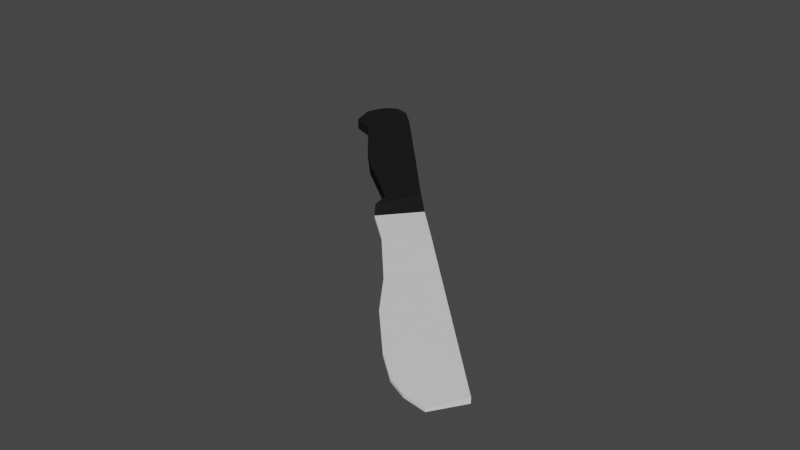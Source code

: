 # Source: Knife.blend  (saved by Blender 2.90.8; exported with 4.5.12 LTS)
import bpy
from mathutils import Matrix  # noqa: F401  (used for matrix-valued properties, if any)

bpy.ops.wm.read_factory_settings(use_empty=True)
scene = bpy.context.scene
scene.name = 'Scene'

# ---- collections
col_collection = bpy.data.collections.new('Collection'); scene.collection.children.link(col_collection)

# ---- materials (node trees are filled in below, after node groups)
mat_material_040 = bpy.data.materials.new('Material.040')
mat_material_040.use_transparent_shadow = False
mat_material_041 = bpy.data.materials.new('Material.041')
mat_material_041.use_transparent_shadow = False

# ---- material node trees
mat_material_040.use_nodes = True; mat_material_040.node_tree.nodes.clear()
_N = mat_material_040.node_tree.nodes; _L = mat_material_040.node_tree.links
n0 = _N.new('ShaderNodeBsdfPrincipled'); n0.name = 'Principled BSDF'; n0.location = (10, 300)
n0.distribution = 'GGX'
n0.subsurface_method = 'BURLEY'
n0.inputs[0].default_value = (0.01435, 0.01435, 0.01435, 1.0)
n0.inputs[2].default_value = 1.0
n0.inputs[3].default_value = 1.45
n0.inputs[13].default_value = 0.0
n0.inputs[27].default_value = (0.0, 0.0, 0.0, 1.0)
n0.inputs[28].default_value = 1.0
n1 = _N.new('ShaderNodeOutputMaterial'); n1.name = 'Material Output'; n1.location = (300, 300)
_L.new(n0.outputs[0], n1.inputs[0])
n1.is_active_output = True
mat_material_041.use_nodes = True; mat_material_041.node_tree.nodes.clear()
_N = mat_material_041.node_tree.nodes; _L = mat_material_041.node_tree.links
n0 = _N.new('ShaderNodeBsdfPrincipled'); n0.name = 'Principled BSDF'; n0.location = (10, 300)
n0.distribution = 'GGX'
n0.subsurface_method = 'BURLEY'
n0.inputs[2].default_value = 1.0
n0.inputs[3].default_value = 1.45
n0.inputs[13].default_value = 0.0
n0.inputs[27].default_value = (0.0, 0.0, 0.0, 1.0)
n0.inputs[28].default_value = 1.0
n1 = _N.new('ShaderNodeOutputMaterial'); n1.name = 'Material Output'; n1.location = (300, 300)
_L.new(n0.outputs[0], n1.inputs[0])
n1.is_active_output = True

# ---- world
world_world = bpy.data.worlds.new('World'); scene.world = world_world
world_world.use_nodes = True; world_world.node_tree.nodes.clear()
_N = world_world.node_tree.nodes; _L = world_world.node_tree.links
n0 = _N.new('ShaderNodeOutputWorld'); n0.name = 'World Output'; n0.location = (300, 300)
n1 = _N.new('ShaderNodeBackground'); n1.name = 'Background'; n1.location = (10, 300)
n1.inputs[0].default_value = (0.05088, 0.05088, 0.05088, 1.0)
_L.new(n1.outputs[0], n0.inputs[0])
n0.is_active_output = True
world_world.color = (0.05088, 0.05088, 0.05088)
world_world.use_sun_shadow = False
world_world.sun_shadow_jitter_overblur = 0.0

# ---- meshes
me_cube_007 = bpy.data.meshes.new('Cube.007')
me_cube_007.from_pydata([(-1.765, -0.1095, -1.078), (-1.605, -0.1095, 0.8176), (-1.765, 0.1114, -1.078), (-1.605, 0.1114, 0.8176), (-1.123, -0.441, -1.003), (-0.5, -0.441, 0.8176), (-1.123, 0.4429, -1.003), (-0.5, 0.4429, 0.8176), (-0.4495, -0.441, -0.5733), (-0.197, -0.441, 0.8176), (-0.4495, 0.4429, -0.5733), (-0.197, 0.4429, 0.8176), (2.626, -0.441, -0.9521), (2.727, -0.441, 0.9388), (2.626, 0.4429, -0.9521), (2.727, 0.4429, 0.9388), (4.355, -0.441, -0.9319), (4.486, -0.441, 0.9994), (4.355, 0.4429, -0.9319), (4.486, 0.4429, 0.9994), (6.643, -0.441, -0.7596), (6.986, -0.441, 1.091), (6.643, 0.4429, -0.7596), (6.986, 0.4429, 1.091), (7.542, -0.441, -1.157), (8.088, -0.441, 1.047), (7.542, 0.4429, -1.157), (8.088, 0.4429, 1.047), (8.45, -0.441, -0.673), (8.652, -0.441, 0.7432), (8.45, 0.4429, -0.673), (8.652, 0.4429, 0.7432), (8.779, -0.441, -0.04609), (8.789, -0.441, 0.4105), (8.779, 0.4429, -0.04609), (8.789, 0.4429, 0.4105), (-3.605, -0.1095, -0.9521), (-3.605, -0.22, 0.8176), (-3.605, 0.1114, -0.9521), (-3.605, 0.2219, 0.8176), (-1.765, -0.1095, -1.078), (-1.605, -0.1095, 0.8176), (-1.765, 0.1114, -1.078), (-1.605, 0.1114, 0.8176), (-6.442, -0.1095, -1.098), (-6.405, -0.22, 0.8176), (-6.442, 0.1114, -1.098), (-6.405, 0.2219, 0.8176), (-8.49, -0.1095, -1.401), (-8.163, -0.22, 0.8176), (-8.49, 0.1114, -1.401), (-8.163, 0.2219, 0.8176), (-10.97, -0.1095, -1.473), (-10.54, -0.22, 0.8176), (-10.97, 0.1114, -1.473), (-10.54, 0.2219, 0.8176), (-12.25, -0.1095, -1.364), (-11.4, -0.22, 0.8176), (-12.25, 0.1114, -1.364), (-11.4, 0.2219, 0.8176), (-13.06, -0.1095, -1.061), (-12.04, -0.22, 0.8176), (-13.06, 0.1114, -1.061), (-12.04, 0.2219, 0.8176), (-13.79, -0.1095, -0.5157), (-13.44, -0.22, 0.8176), (-13.79, 0.1114, -0.5157), (-13.44, 0.2219, 0.8176)], [], [(1, 0, 4, 5), (5, 4, 8, 9), (0, 2, 6, 4), (3, 1, 5, 7), (2, 3, 7, 6), (11, 9, 13, 15), (4, 6, 10, 8), (7, 5, 9, 11), (6, 7, 11, 10), (13, 12, 16, 17), (10, 11, 15, 14), (9, 8, 12, 13), (8, 10, 14, 12), (16, 18, 22, 20), (12, 14, 18, 16), (15, 13, 17, 19), (14, 15, 19, 18), (23, 21, 25, 27), (19, 17, 21, 23), (18, 19, 23, 22), (17, 16, 20, 21), (25, 24, 28, 29), (22, 23, 27, 26), (21, 20, 24, 25), (20, 22, 26, 24), (31, 29, 33, 35), (24, 26, 30, 28), (27, 25, 29, 31), (26, 27, 31, 30), (34, 35, 33, 32), (30, 31, 35, 34), (29, 28, 32, 33), (28, 30, 34, 32), (37, 39, 47, 45), (38, 39, 43, 42), (40, 41, 37, 36), (38, 42, 40, 36), (43, 39, 37, 41), (47, 46, 50, 51), (38, 36, 44, 46), (39, 38, 46, 47), (36, 37, 45, 44), (49, 51, 55, 53), (44, 45, 49, 48), (45, 47, 51, 49), (46, 44, 48, 50), (54, 52, 56, 58), (50, 48, 52, 54), (51, 50, 54, 55), (48, 49, 53, 52), (59, 58, 62, 63), (55, 54, 58, 59), (52, 53, 57, 56), (53, 55, 59, 57), (61, 63, 67, 65), (56, 57, 61, 60), (57, 59, 63, 61), (58, 56, 60, 62), (64, 65, 67, 66), (62, 60, 64, 66), (63, 62, 66, 67), (60, 61, 65, 64)])
me_cube_007.polygons.foreach_set('material_index', [0, 0, 0, 0, 0, 0, 0, 0, 0, 0, 0, 0, 0, 0, 0, 0, 0, 0, 0, 0, 0, 0, 0, 0, 0, 0, 0, 0, 0, 0, 0, 0, 0, 1, 1, 1, 1, 1, 1, 1, 1, 1, 1, 1, 1, 1, 1, 1, 1, 1, 1, 1, 1, 1, 1, 1, 1, 1, 1, 1, 1, 1])
_uv = me_cube_007.uv_layers.new(name='UVMap')
_uv.uv.foreach_set('vector', [0.625, 0.75, 0.375, 0.75, 0.375, 0.75, 0.625, 0.75, 0.625, 0.75, 0.375, 0.75, 0.375, 0.75, 0.625, 0.75, 0.375, 0.75, 0.375, 0.5, 0.375, 0.5, 0.375, 0.75, 0.625, 0.5, 0.625, 0.75, 0.625, 0.75, 0.625, 0.5, 0.375, 0.5, 0.625, 0.5, 0.625, 0.5, 0.375, 0.5, 0.625, 0.5, 0.625, 0.75, 0.625, 0.75, 0.625, 0.5, 0.375, 0.75, 0.375, 0.5, 0.375, 0.5, 0.375, 0.75, 0.625, 0.5, 0.625, 0.75, 0.625, 0.75, 0.625, 0.5, 0.375, 0.5, 0.625, 0.5, 0.625, 0.5, 0.375, 0.5, 0.625, 0.75, 0.375, 0.75, 0.375, 0.75, 0.625, 0.75, 0.375, 0.5, 0.625, 0.5, 0.625, 0.5, 0.375, 0.5, 0.625, 0.75, 0.375, 0.75, 0.375, 0.75, 0.625, 0.75, 0.375, 0.75, 0.375, 0.5, 0.375, 0.5, 0.375, 0.75, 0.375, 0.75, 0.375, 0.5, 0.375, 0.5, 0.375, 0.75, 0.375, 0.75, 0.375, 0.5, 0.375, 0.5, 0.375, 0.75, 0.625, 0.5, 0.625, 0.75, 0.625, 0.75, 0.625, 0.5, 0.375, 0.5, 0.625, 0.5, 0.625, 0.5, 0.375, 0.5, 0.625, 0.5, 0.625, 0.75, 0.625, 0.75, 0.625, 0.5, 0.625, 0.5, 0.625, 0.75, 0.625, 0.75, 0.625, 0.5, 0.375, 0.5, 0.625, 0.5, 0.625, 0.5, 0.375, 0.5, 0.625, 0.75, 0.375, 0.75, 0.375, 0.75, 0.625, 0.75, 0.625, 0.75, 0.375, 0.75, 0.375, 0.75, 0.625, 0.75, 0.375, 0.5, 0.625, 0.5, 0.625, 0.5, 0.375, 0.5, 0.625, 0.75, 0.375, 0.75, 0.375, 0.75, 0.625, 0.75, 0.375, 0.75, 0.375, 0.5, 0.375, 0.5, 0.375, 0.75, 0.625, 0.5, 0.625, 0.75, 0.625, 0.75, 0.625, 0.5, 0.375, 0.75, 0.375, 0.5, 0.375, 0.5, 0.375, 0.75, 0.625, 0.5, 0.625, 0.75, 0.625, 0.75, 0.625, 0.5, 0.375, 0.5, 0.625, 0.5, 0.625, 0.5, 0.375, 0.5, 0.375, 0.5, 0.625, 0.5, 0.625, 0.75, 0.375, 0.75, 0.375, 0.5, 0.625, 0.5, 0.625, 0.5, 0.375, 0.5, 0.625, 0.75, 0.375, 0.75, 0.375, 0.75, 0.625, 0.75, 0.375, 0.75, 0.375, 0.5, 0.375, 0.5, 0.375, 0.75, 0.875, 0.75, 0.875, 0.5, 0.875, 0.5, 0.875, 0.75, 0.375, 0.25, 0.625, 0.25, 0.625, 0.5, 0.375, 0.5, 0.375, 0.75, 0.625, 0.75, 0.625, 1.0, 0.375, 1.0, 0.125, 0.5, 0.375, 0.5, 0.375, 0.75, 0.125, 0.75, 0.625, 0.5, 0.875, 0.5, 0.875, 0.75, 0.625, 0.75, 0.625, 0.25, 0.375, 0.25, 0.375, 0.25, 0.625, 0.25, 0.125, 0.5, 0.125, 0.75, 0.125, 0.75, 0.125, 0.5, 0.625, 0.25, 0.375, 0.25, 0.375, 0.25, 0.625, 0.25, 0.375, 1.0, 0.625, 1.0, 0.625, 1.0, 0.375, 1.0, 0.875, 0.75, 0.875, 0.5, 0.875, 0.5, 0.875, 0.75, 0.375, 1.0, 0.625, 1.0, 0.625, 1.0, 0.375, 1.0, 0.875, 0.75, 0.875, 0.5, 0.875, 0.5, 0.875, 0.75, 0.125, 0.5, 0.125, 0.75, 0.125, 0.75, 0.125, 0.5, 0.125, 0.5, 0.125, 0.75, 0.125, 0.75, 0.125, 0.5, 0.125, 0.5, 0.125, 0.75, 0.125, 0.75, 0.125, 0.5, 0.625, 0.25, 0.375, 0.25, 0.375, 0.25, 0.625, 0.25, 0.375, 1.0, 0.625, 1.0, 0.625, 1.0, 0.375, 1.0, 0.625, 0.25, 0.375, 0.25, 0.375, 0.25, 0.625, 0.25, 0.625, 0.25, 0.375, 0.25, 0.375, 0.25, 0.625, 0.25, 0.375, 1.0, 0.625, 1.0, 0.625, 1.0, 0.375, 1.0, 0.875, 0.75, 0.875, 0.5, 0.875, 0.5, 0.875, 0.75, 0.875, 0.75, 0.875, 0.5, 0.875, 0.5, 0.875, 0.75, 0.375, 1.0, 0.625, 1.0, 0.625, 1.0, 0.375, 1.0, 0.875, 0.75, 0.875, 0.5, 0.875, 0.5, 0.875, 0.75, 0.125, 0.5, 0.125, 0.75, 0.125, 0.75, 0.125, 0.5, 0.375, 0.0, 0.625, 0.0, 0.625, 0.25, 0.375, 0.25, 0.125, 0.5, 0.125, 0.75, 0.125, 0.75, 0.125, 0.5, 0.625, 0.25, 0.375, 0.25, 0.375, 0.25, 0.625, 0.25, 0.375, 1.0, 0.625, 1.0, 0.625, 1.0, 0.375, 1.0])
me_cube_007.materials.append(mat_material_040)
me_cube_007.materials.append(mat_material_041)
me_cube_007.use_remesh_fix_poles = True
me_cube_007.use_remesh_preserve_attributes = False
me_cube_007.use_mirror_vertex_groups = False
me_cube_007.update()

# ---- objects
ob_knife = bpy.data.objects.new('Knife', me_cube_007)

# ---- transforms, parenting, visibility, modifiers, constraints
ob_knife.location = (0.0, 0.0, 0.0)
ob_knife.rotation_euler = (1.571, 0.0, 2.356)
ob_knife.scale = (0.1088, 0.0544, 0.1088)
ob_knife.lineart.crease_threshold = 0.0

# ---- collection membership
col_collection.objects.link(ob_knife)

# ---- scene / render settings (as saved in the file)
scene.frame_start = 1; scene.frame_end = 250; scene.frame_set(1)
scene.render.engine = 'BLENDER_EEVEE_NEXT'
scene.cycles.use_denoising = False
scene.cycles.samples = 128
scene.cycles.sampling_pattern = 'TABULATED_SOBOL'
scene.cycles.use_adaptive_sampling = False
scene.cycles.use_light_tree = False
scene.view_settings.view_transform = 'Filmic'
bpy.context.view_layer.update()

# ---- added for rendering (the .blend has no active camera and no usable light): camera, sun
cam_auto = bpy.data.cameras.new('AutoCamera')
cam_auto.lens = 50.0
cam_auto.sensor_width = 36.0
cam_auto.clip_end = 1000.0
ob_auto_camera = bpy.data.objects.new('AutoCamera', cam_auto)
scene.collection.objects.link(ob_auto_camera)
ob_auto_camera.location = (2.70879, -3.24445, 2.02503)
ob_auto_camera.rotation_euler = (1.09748, -7.21219e-08, 0.694738)
scene.camera = ob_auto_camera
light_auto_sun = bpy.data.lights.new('AutoSun', 'SUN')
light_auto_sun.energy = 3.0
light_auto_sun.angle = 0.0523599
ob_auto_sun = bpy.data.objects.new('AutoSun', light_auto_sun)
scene.collection.objects.link(ob_auto_sun)
ob_auto_sun.rotation_euler = (0.872665, 0.174533, 0.523599)
bpy.context.view_layer.update()
